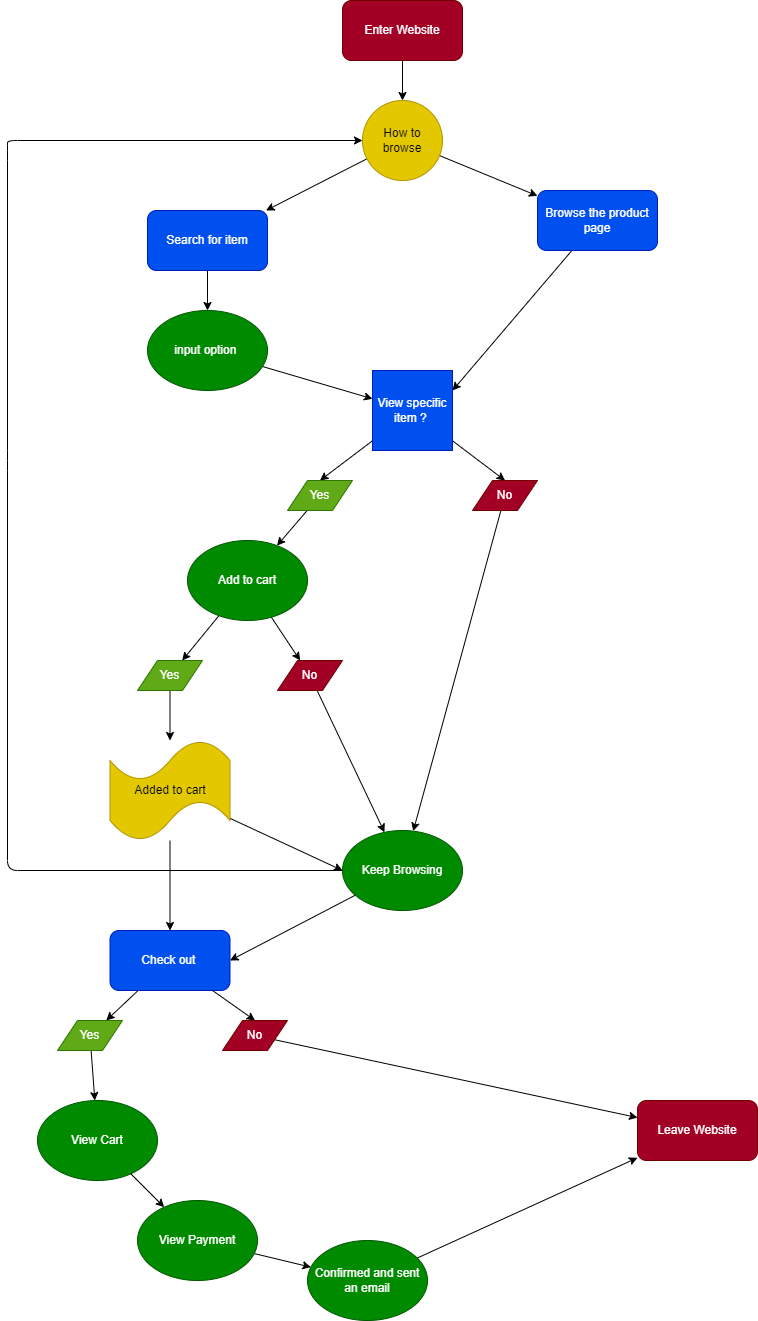

The diagram above was exported from draw.io. Its source (the exported page's mxGraphModel, read from the mxfile embedded in the PNG):
<mxGraphModel dx="884" dy="625" grid="1" gridSize="10" guides="1" tooltips="1" connect="1" arrows="1" fold="1" page="1" pageScale="1" pageWidth="850" pageHeight="1100" math="0" shadow="0">
  <root>
    <mxCell id="0" />
    <mxCell id="1" parent="0" />
    <mxCell id="40" style="edgeStyle=none;html=1;" edge="1" parent="1" source="2" target="37">
      <mxGeometry relative="1" as="geometry" />
    </mxCell>
    <mxCell id="2" value="Enter Website" style="rounded=1;whiteSpace=wrap;html=1;fillColor=#a20025;fontColor=#ffffff;strokeColor=#6F0000;" vertex="1" parent="1">
      <mxGeometry x="355" width="120" height="60" as="geometry" />
    </mxCell>
    <mxCell id="8" style="edgeStyle=none;html=1;" edge="1" parent="1" source="3" target="7">
      <mxGeometry relative="1" as="geometry" />
    </mxCell>
    <mxCell id="3" value="Search for item" style="rounded=1;whiteSpace=wrap;html=1;fillColor=#0050ef;fontColor=#ffffff;strokeColor=#001DBC;" vertex="1" parent="1">
      <mxGeometry x="160" y="210" width="120" height="60" as="geometry" />
    </mxCell>
    <mxCell id="12" style="edgeStyle=none;html=1;entryX=1;entryY=0.25;entryDx=0;entryDy=0;" edge="1" parent="1" source="4" target="10">
      <mxGeometry relative="1" as="geometry" />
    </mxCell>
    <mxCell id="4" value="Browse the product page" style="rounded=1;whiteSpace=wrap;html=1;fillColor=#0050ef;fontColor=#ffffff;strokeColor=#001DBC;" vertex="1" parent="1">
      <mxGeometry x="550" y="190" width="120" height="60" as="geometry" />
    </mxCell>
    <mxCell id="11" style="edgeStyle=none;html=1;" edge="1" parent="1" source="7" target="10">
      <mxGeometry relative="1" as="geometry" />
    </mxCell>
    <mxCell id="7" value="input option&amp;nbsp;" style="ellipse;whiteSpace=wrap;html=1;fillColor=#008a00;fontColor=#ffffff;strokeColor=#005700;" vertex="1" parent="1">
      <mxGeometry x="160" y="310" width="120" height="80" as="geometry" />
    </mxCell>
    <mxCell id="20" style="edgeStyle=none;html=1;entryX=0.5;entryY=0;entryDx=0;entryDy=0;" edge="1" parent="1" source="10" target="19">
      <mxGeometry relative="1" as="geometry" />
    </mxCell>
    <mxCell id="29" style="edgeStyle=none;html=1;entryX=0.5;entryY=0;entryDx=0;entryDy=0;" edge="1" parent="1" source="10" target="28">
      <mxGeometry relative="1" as="geometry" />
    </mxCell>
    <mxCell id="10" value="View specific item ?&amp;nbsp;" style="whiteSpace=wrap;html=1;aspect=fixed;fillColor=#0050ef;fontColor=#ffffff;strokeColor=#001DBC;" vertex="1" parent="1">
      <mxGeometry x="385" y="370" width="80" height="80" as="geometry" />
    </mxCell>
    <mxCell id="24" style="edgeStyle=none;html=1;" edge="1" parent="1" source="13" target="23">
      <mxGeometry relative="1" as="geometry" />
    </mxCell>
    <mxCell id="25" style="edgeStyle=none;html=1;" edge="1" parent="1" source="13" target="22">
      <mxGeometry relative="1" as="geometry" />
    </mxCell>
    <mxCell id="13" value="Add to cart" style="ellipse;whiteSpace=wrap;html=1;fillColor=#008a00;fontColor=#ffffff;strokeColor=#005700;" vertex="1" parent="1">
      <mxGeometry x="200" y="540" width="120" height="80" as="geometry" />
    </mxCell>
    <mxCell id="36" style="edgeStyle=none;html=1;entryX=0;entryY=0.5;entryDx=0;entryDy=0;" edge="1" parent="1" source="17" target="37">
      <mxGeometry relative="1" as="geometry">
        <Array as="points">
          <mxPoint x="20" y="870" />
          <mxPoint x="20" y="460" />
          <mxPoint x="20" y="150" />
          <mxPoint x="20" y="140" />
        </Array>
      </mxGeometry>
    </mxCell>
    <mxCell id="H3M34kp2UhmWADjK5ENX-45" style="edgeStyle=none;html=1;entryX=1;entryY=0.5;entryDx=0;entryDy=0;" edge="1" parent="1" source="17" target="43">
      <mxGeometry relative="1" as="geometry" />
    </mxCell>
    <mxCell id="17" value="Keep Browsing" style="ellipse;whiteSpace=wrap;html=1;fillColor=#008a00;fontColor=#ffffff;strokeColor=#005700;" vertex="1" parent="1">
      <mxGeometry x="355" y="830" width="120" height="80" as="geometry" />
    </mxCell>
    <mxCell id="21" style="edgeStyle=none;html=1;" edge="1" parent="1" source="19" target="13">
      <mxGeometry relative="1" as="geometry" />
    </mxCell>
    <mxCell id="19" value="Yes" style="shape=parallelogram;perimeter=parallelogramPerimeter;whiteSpace=wrap;html=1;fixedSize=1;fillColor=#60a917;fontColor=#ffffff;strokeColor=#2D7600;" vertex="1" parent="1">
      <mxGeometry x="300" y="480" width="65" height="30" as="geometry" />
    </mxCell>
    <mxCell id="33" style="edgeStyle=none;html=1;" edge="1" parent="1" source="22" target="32">
      <mxGeometry relative="1" as="geometry" />
    </mxCell>
    <mxCell id="22" value="Yes" style="shape=parallelogram;perimeter=parallelogramPerimeter;whiteSpace=wrap;html=1;fixedSize=1;fillColor=#60a917;fontColor=#ffffff;strokeColor=#2D7600;" vertex="1" parent="1">
      <mxGeometry x="150" y="660" width="65" height="30" as="geometry" />
    </mxCell>
    <mxCell id="35" style="edgeStyle=none;html=1;" edge="1" parent="1" source="23" target="17">
      <mxGeometry relative="1" as="geometry" />
    </mxCell>
    <mxCell id="23" value="No" style="shape=parallelogram;perimeter=parallelogramPerimeter;whiteSpace=wrap;html=1;fixedSize=1;fillColor=#a20025;fontColor=#ffffff;strokeColor=#6F0000;size=20;" vertex="1" parent="1">
      <mxGeometry x="290" y="660" width="65" height="30" as="geometry" />
    </mxCell>
    <mxCell id="31" style="edgeStyle=none;html=1;" edge="1" parent="1" source="28" target="17">
      <mxGeometry relative="1" as="geometry" />
    </mxCell>
    <mxCell id="28" value="No" style="shape=parallelogram;perimeter=parallelogramPerimeter;whiteSpace=wrap;html=1;fixedSize=1;fillColor=#a20025;fontColor=#ffffff;strokeColor=#6F0000;" vertex="1" parent="1">
      <mxGeometry x="485" y="480" width="65" height="30" as="geometry" />
    </mxCell>
    <mxCell id="34" style="edgeStyle=none;html=1;entryX=0;entryY=0.5;entryDx=0;entryDy=0;" edge="1" parent="1" source="32" target="17">
      <mxGeometry relative="1" as="geometry" />
    </mxCell>
    <mxCell id="45" style="edgeStyle=none;html=1;entryX=0.5;entryY=0;entryDx=0;entryDy=0;" edge="1" parent="1" source="32" target="43">
      <mxGeometry relative="1" as="geometry" />
    </mxCell>
    <mxCell id="32" value="Added to cart" style="shape=tape;whiteSpace=wrap;html=1;fillColor=#e3c800;fontColor=#000000;strokeColor=#B09500;" vertex="1" parent="1">
      <mxGeometry x="122.5" y="740" width="120" height="100" as="geometry" />
    </mxCell>
    <mxCell id="38" style="edgeStyle=none;html=1;" edge="1" parent="1" source="37" target="3">
      <mxGeometry relative="1" as="geometry" />
    </mxCell>
    <mxCell id="39" style="edgeStyle=none;html=1;" edge="1" parent="1" source="37" target="4">
      <mxGeometry relative="1" as="geometry" />
    </mxCell>
    <mxCell id="37" value="How to browse" style="ellipse;whiteSpace=wrap;html=1;aspect=fixed;fillColor=#e3c800;fontColor=#000000;strokeColor=#B09500;" vertex="1" parent="1">
      <mxGeometry x="375" y="100" width="80" height="80" as="geometry" />
    </mxCell>
    <mxCell id="H3M34kp2UhmWADjK5ENX-53" style="edgeStyle=none;html=1;entryX=0.75;entryY=0;entryDx=0;entryDy=0;" edge="1" parent="1" source="43" target="H3M34kp2UhmWADjK5ENX-46">
      <mxGeometry relative="1" as="geometry" />
    </mxCell>
    <mxCell id="H3M34kp2UhmWADjK5ENX-54" style="edgeStyle=none;html=1;entryX=0.5;entryY=0;entryDx=0;entryDy=0;" edge="1" parent="1" source="43" target="H3M34kp2UhmWADjK5ENX-48">
      <mxGeometry relative="1" as="geometry" />
    </mxCell>
    <mxCell id="43" value="Check out&amp;nbsp;" style="rounded=1;whiteSpace=wrap;html=1;fillColor=#0050ef;fontColor=#ffffff;strokeColor=#001DBC;" vertex="1" parent="1">
      <mxGeometry x="122.5" y="930" width="120" height="60" as="geometry" />
    </mxCell>
    <mxCell id="H3M34kp2UhmWADjK5ENX-58" style="edgeStyle=none;html=1;" edge="1" parent="1" source="H3M34kp2UhmWADjK5ENX-46" target="H3M34kp2UhmWADjK5ENX-56">
      <mxGeometry relative="1" as="geometry" />
    </mxCell>
    <mxCell id="H3M34kp2UhmWADjK5ENX-46" value="Yes" style="shape=parallelogram;perimeter=parallelogramPerimeter;whiteSpace=wrap;html=1;fixedSize=1;fillColor=#60a917;fontColor=#ffffff;strokeColor=#2D7600;" vertex="1" parent="1">
      <mxGeometry x="70" y="1020" width="65" height="30" as="geometry" />
    </mxCell>
    <mxCell id="H3M34kp2UhmWADjK5ENX-51" style="edgeStyle=none;html=1;" edge="1" parent="1" source="H3M34kp2UhmWADjK5ENX-48" target="H3M34kp2UhmWADjK5ENX-49">
      <mxGeometry relative="1" as="geometry" />
    </mxCell>
    <mxCell id="H3M34kp2UhmWADjK5ENX-48" value="No" style="shape=parallelogram;perimeter=parallelogramPerimeter;whiteSpace=wrap;html=1;fixedSize=1;fillColor=#a20025;fontColor=#ffffff;strokeColor=#6F0000;size=20;" vertex="1" parent="1">
      <mxGeometry x="235" y="1020" width="65" height="30" as="geometry" />
    </mxCell>
    <mxCell id="H3M34kp2UhmWADjK5ENX-49" value="Leave Website" style="rounded=1;whiteSpace=wrap;html=1;fillColor=#a20025;fontColor=#ffffff;strokeColor=#6F0000;" vertex="1" parent="1">
      <mxGeometry x="650" y="1100" width="120" height="60" as="geometry" />
    </mxCell>
    <mxCell id="H3M34kp2UhmWADjK5ENX-63" style="edgeStyle=none;html=1;" edge="1" parent="1" source="H3M34kp2UhmWADjK5ENX-56" target="H3M34kp2UhmWADjK5ENX-61">
      <mxGeometry relative="1" as="geometry" />
    </mxCell>
    <mxCell id="H3M34kp2UhmWADjK5ENX-56" value="View Cart" style="ellipse;whiteSpace=wrap;html=1;fillColor=#008a00;fontColor=#ffffff;strokeColor=#005700;" vertex="1" parent="1">
      <mxGeometry x="50" y="1100" width="120" height="80" as="geometry" />
    </mxCell>
    <mxCell id="H3M34kp2UhmWADjK5ENX-64" style="edgeStyle=none;html=1;" edge="1" parent="1" source="H3M34kp2UhmWADjK5ENX-61" target="H3M34kp2UhmWADjK5ENX-62">
      <mxGeometry relative="1" as="geometry" />
    </mxCell>
    <mxCell id="H3M34kp2UhmWADjK5ENX-61" value="View Payment&lt;br&gt;" style="ellipse;whiteSpace=wrap;html=1;fillColor=#008a00;fontColor=#ffffff;strokeColor=#005700;" vertex="1" parent="1">
      <mxGeometry x="150" y="1200" width="120" height="80" as="geometry" />
    </mxCell>
    <mxCell id="H3M34kp2UhmWADjK5ENX-65" style="edgeStyle=none;html=1;" edge="1" parent="1" source="H3M34kp2UhmWADjK5ENX-62" target="H3M34kp2UhmWADjK5ENX-49">
      <mxGeometry relative="1" as="geometry" />
    </mxCell>
    <mxCell id="H3M34kp2UhmWADjK5ENX-62" value="Confirmed and sent an email" style="ellipse;whiteSpace=wrap;html=1;fillColor=#008a00;fontColor=#ffffff;strokeColor=#005700;" vertex="1" parent="1">
      <mxGeometry x="320" y="1240" width="120" height="80" as="geometry" />
    </mxCell>
  </root>
</mxGraphModel>